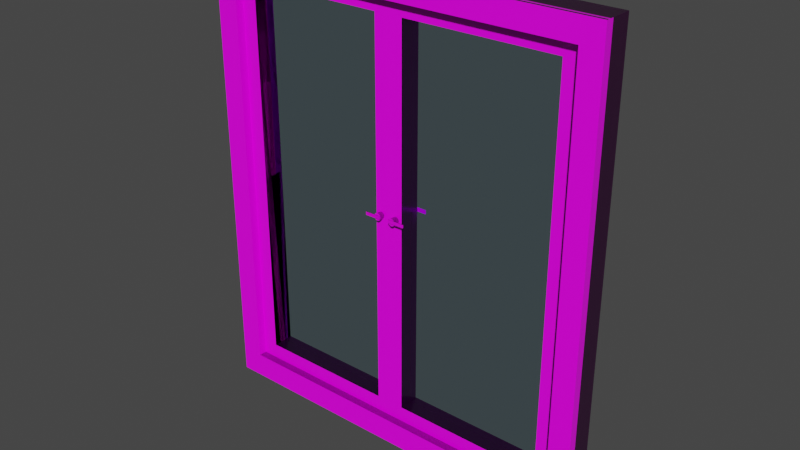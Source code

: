 # Source: Puerta_cristal_transparente.blend  (saved by Blender 2.90.8; exported with 4.5.12 LTS)
import bpy
from mathutils import Matrix  # noqa: F401  (used for matrix-valued properties, if any)

bpy.ops.wm.read_factory_settings(use_empty=True)
scene = bpy.context.scene
scene.name = 'Scene'

# ---- collections
col_collection = bpy.data.collections.new('Collection'); scene.collection.children.link(col_collection)

# ---- images (referenced by path relative to the original .blend; pixels are not part of the script)
import os
ASSET_DIR = os.environ.get("B2B_ASSET_DIR", "")  # directory of the original .blend (textures are referenced by path, not embedded)
HERE = os.path.dirname(os.path.abspath(__file__))  # packed textures are extracted next to this script under _unpacked/

def load_image(name, relpath, width, height, colorspace="sRGB"):
    """Load a texture the original file referenced (path relative to the .blend, or extracted next to this script)."""
    p = next((c for c in (os.path.join(HERE, relpath), os.path.join(ASSET_DIR, relpath)) if relpath and os.path.exists(c)), "")
    if p:
        img = bpy.data.images.load(p, check_existing=True)
        img.name = name
    else:  # same state as the original file: an image datablock whose file is absent (Cycles renders it pink)
        img = bpy.data.images.new(name, width, height)
        img.source = "FILE"
        img.filepath = "//" + (relpath or name)
    img.colorspace_settings.name = colorspace
    return img
img_metal_pitted_001_normal_jpg_001 = load_image('Metal_Pitted_001_normal.jpg.001', 'textures/Metal_Pitted_001_normal.jpg', 1024, 1024, 'sRGB')
img_metal_pitted_001_roughness_jpg_001 = load_image('Metal_Pitted_001_roughness.jpg.001', 'textures/Metal_Pitted_001_roughness.jpg', 1024, 1024, 'sRGB')
img_metal_pitted_001_basecolor_jpg_001 = load_image('Metal_Pitted_001_basecolor.jpg.001', 'textures/Metal_Pitted_001_basecolor.jpg', 1024, 1024, 'sRGB')
img_metal_ceiling_vintage_001_basecolor_jpg_001 = load_image('Metal_Ceiling_Vintage_001_basecolor.jpg.001', 'textures/Metal_Ceiling_Vintage_001_basecolor.jpg', 1024, 1024, 'sRGB')
img_metal_ceiling_vintage_001_normal_jpg_001 = load_image('Metal_Ceiling_Vintage_001_normal.jpg.001', 'textures/Metal_Ceiling_Vintage_001_normal.jpg', 1024, 1024, 'sRGB')
img_metal_ceiling_vintage_001_roughness__1__jpg = load_image('Metal_Ceiling_Vintage_001_roughness (1).jpg', 'textures/Metal_Ceiling_Vintage_001_roughness (1).jpg', 1024, 1024, 'sRGB')

# ---- materials (node trees are filled in below, after node groups)
mat_material = bpy.data.materials.new('Material')
mat_material.alpha_threshold = 0.0
mat_material.line_color = (0.0, 0.0, 0.0, 1.0)
mat_glass = bpy.data.materials.new('glass')
mat_glass.surface_render_method = 'BLENDED'
mat_glass.blend_method = 'BLEND'
mat_glass.use_raytrace_refraction = True
mat_glass.use_screen_refraction = True
mat_glass.use_sss_translucency = True
mat_glass.refraction_depth = 10.0
mat_glass.thickness_mode = 'SLAB'
mat_glass.use_thickness_from_shadow = True
mat_frame = bpy.data.materials.new('frame')
mat_pomos = bpy.data.materials.new('POMOS')

# ---- material node trees
mat_material.use_nodes = True; mat_material.node_tree.nodes.clear()
_N = mat_material.node_tree.nodes; _L = mat_material.node_tree.links
n0 = _N.new('ShaderNodeOutputMaterial'); n0.name = 'Material Output'; n0.location = (300, 300)
n1 = _N.new('ShaderNodeBsdfPrincipled'); n1.name = 'Principled BSDF'; n1.location = (10, 300)
n1.distribution = 'GGX'
n1.subsurface_method = 'BURLEY'
n1.inputs[2].default_value = 0.4
n1.inputs[3].default_value = 1.45
n1.inputs[27].default_value = (0.0, 0.0, 0.0, 1.0)
n1.inputs[28].default_value = 1.0
_L.new(n1.outputs[0], n0.inputs[0])
n0.is_active_output = True
mat_glass.use_nodes = True; mat_glass.node_tree.nodes.clear()
_N = mat_glass.node_tree.nodes; _L = mat_glass.node_tree.links
n0 = _N.new('ShaderNodeOutputMaterial'); n0.name = 'Material Output'; n0.location = (300, 300)
n1 = _N.new('ShaderNodeBsdfTransparent'); n1.name = 'Transparent BSDF'; n1.location = (10, 300)
n1.inputs[0].default_value = (0.6884, 0.9143, 1.0, 1.0)
_L.new(n1.outputs[0], n0.inputs[0])
n0.is_active_output = True
mat_frame.use_nodes = True; mat_frame.node_tree.nodes.clear()
_N = mat_frame.node_tree.nodes; _L = mat_frame.node_tree.links
n0 = _N.new('ShaderNodeBsdfPrincipled'); n0.name = 'Principled BSDF'; n0.location = (10, 300)
n0.distribution = 'GGX'
n0.subsurface_method = 'BURLEY'
n0.inputs[3].default_value = 1.45
n0.inputs[27].default_value = (0.0, 0.0, 0.0, 1.0)
n0.inputs[28].default_value = 1.0
n1 = _N.new('ShaderNodeOutputMaterial'); n1.name = 'Material Output'; n1.location = (300, 300)
n2 = _N.new('ShaderNodeNormalMap'); n2.name = 'Normal Map'; n2.location = (-260, -187)
n3 = _N.new('ShaderNodeTexImage'); n3.name = 'Image Texture'; n3.location = (-759, -245)
n3.image = img_metal_pitted_001_normal_jpg_001
n4 = _N.new('ShaderNodeTexImage'); n4.name = 'Image Texture.001'; n4.location = (-852, 60)
n4.width = 261
n4.image = img_metal_pitted_001_roughness_jpg_001
n5 = _N.new('ShaderNodeTexImage'); n5.name = 'Image Texture.002'; n5.location = (-715, 388)
n5.image = img_metal_pitted_001_basecolor_jpg_001
_L.new(n0.outputs[0], n1.inputs[0])
_L.new(n2.outputs[0], n0.inputs[5])
_L.new(n3.outputs[0], n2.inputs[1])
_L.new(n4.outputs[0], n0.inputs[2])
_L.new(n5.outputs[0], n0.inputs[0])
n1.is_active_output = True
mat_pomos.use_nodes = True; mat_pomos.node_tree.nodes.clear()
_N = mat_pomos.node_tree.nodes; _L = mat_pomos.node_tree.links
n0 = _N.new('ShaderNodeBsdfPrincipled'); n0.name = 'Principled BSDF'; n0.location = (10, 300)
n0.distribution = 'GGX'
n0.subsurface_method = 'BURLEY'
n0.inputs[3].default_value = 1.45
n0.inputs[27].default_value = (0.0, 0.0, 0.0, 1.0)
n0.inputs[28].default_value = 1.0
n1 = _N.new('ShaderNodeOutputMaterial'); n1.name = 'Material Output'; n1.location = (300, 300)
n2 = _N.new('ShaderNodeNormalMap'); n2.name = 'Normal Map'; n2.location = (-387, -195)
n3 = _N.new('ShaderNodeTexImage'); n3.name = 'Image Texture'; n3.location = (-767, 389)
n3.image = img_metal_ceiling_vintage_001_basecolor_jpg_001
n4 = _N.new('ShaderNodeTexImage'); n4.name = 'Image Texture.001'; n4.location = (-989, -165)
n4.image = img_metal_ceiling_vintage_001_normal_jpg_001
n5 = _N.new('ShaderNodeTexImage'); n5.name = 'Image Texture.002'; n5.location = (-865, 86)
n5.image = img_metal_ceiling_vintage_001_roughness__1__jpg
_L.new(n0.outputs[0], n1.inputs[0])
_L.new(n2.outputs[0], n0.inputs[5])
_L.new(n3.outputs[0], n0.inputs[0])
_L.new(n4.outputs[0], n2.inputs[1])
_L.new(n5.outputs[0], n0.inputs[2])
n1.is_active_output = True

# ---- world
world_world = bpy.data.worlds.new('World'); scene.world = world_world
world_world.use_nodes = True; world_world.node_tree.nodes.clear()
_N = world_world.node_tree.nodes; _L = world_world.node_tree.links
n0 = _N.new('ShaderNodeOutputWorld'); n0.name = 'World Output'; n0.location = (300, 300)
n1 = _N.new('ShaderNodeBackground'); n1.name = 'Background'; n1.location = (10, 300)
n1.inputs[0].default_value = (0.05088, 0.05088, 0.05088, 1.0)
_L.new(n1.outputs[0], n0.inputs[0])
n0.is_active_output = True
world_world.color = (0.05088, 0.05088, 0.05088)
world_world.use_sun_shadow = False
world_world.sun_shadow_jitter_overblur = 0.0

# ---- meshes
me_cube = bpy.data.meshes.new('Cube')
me_cube.from_pydata([(1.029, 0.4518, 1.09), (1.029, 0.4518, -1.215), (1.029, -0.4315, 1.09), (1.029, -0.4315, -1.215), (-0.9715, 0.4518, 1.09), (-0.9715, 0.4518, -1.215), (-0.9715, -0.4315, 1.09), (-0.9715, -0.4315, -1.215), (-0.8572, 0.4518, -1.215), (-0.8572, -0.4315, 1.09), (-0.8572, -0.4315, -1.215), (-0.8572, 0.4518, 1.09), (0.9238, -0.4315, -1.215), (0.9238, 0.4518, 1.09), (0.9238, 0.4518, -1.215), (0.9238, -0.4315, 1.09), (1.029, 0.4518, 0.9799), (-0.9715, -0.4315, 0.9799), (1.029, -0.4315, 0.9799), (-0.9715, 0.4518, 0.9799), (-0.8572, 0.4518, 0.9799), (-0.8572, -0.4315, 0.9799), (0.9238, -0.4315, 0.9799), (0.9238, 0.4518, 0.9799), (1.029, 0.4518, -1.089), (1.029, -0.4315, -1.089), (-0.9715, 0.4518, -1.089), (-0.8572, 0.4518, -1.089), (-0.8572, -0.4315, -1.089), (0.9238, -0.4315, -1.089), (0.9238, 0.4518, -1.089), (-0.9715, -0.4315, -1.089), (-0.7762, 0.4518, -1.215), (-0.7762, -0.4315, 1.09), (-0.7762, -0.4315, -1.215), (-0.7762, 0.4518, 1.09), (-0.7762, 0.4518, 0.9799), (-0.7762, -0.4315, 0.9799), (-0.7762, -0.4315, -1.089), (-0.7762, 0.4518, -1.089), (0.8378, -0.4315, -1.215), (0.8378, 0.4518, 1.09), (0.8378, 0.4518, 0.9799), (0.8378, 0.4518, -1.089), (0.8378, 0.4518, -1.215), (0.8378, -0.4315, 1.09), (0.8378, -0.4315, 0.9799), (0.8378, -0.4315, -1.089), (-0.9715, -0.4315, 0.9084), (1.029, 0.4518, 0.9084), (1.029, -0.4315, 0.9084), (-0.9715, 0.4518, 0.9084), (-0.8572, 0.4518, 0.9084), (-0.8572, -0.4315, 0.9084), (0.9238, -0.4315, 0.9084), (0.9238, 0.4518, 0.9084), (-0.7762, -0.4315, 0.9084), (-0.7762, 0.4518, 0.9084), (0.8378, -0.4315, 0.9084), (0.8378, 0.4518, 0.9084), (1.029, 0.4518, -1.012), (1.029, -0.4315, -1.012), (-0.9715, 0.4518, -1.012), (-0.8572, 0.4518, -1.012), (-0.8572, -0.4315, -1.012), (0.9238, -0.4315, -1.012), (0.9238, 0.4518, -1.012), (-0.7762, -0.4315, -1.012), (-0.7762, 0.4518, -1.012), (0.8378, -0.4315, -1.012), (0.8378, 0.4518, -1.012), (-0.9715, -0.4315, -1.012), (-0.06579, 0.4518, -1.215), (-0.06579, -0.4315, 1.09), (-0.06579, -0.4315, 0.9799), (-0.06579, -0.4315, -1.089), (-0.06579, -0.4315, -1.215), (-0.06579, 0.4518, 1.09), (-0.06579, 0.4518, 0.9799), (-0.06579, 0.4518, -1.089), (-0.06579, 0.4518, 0.9084), (-0.06579, -0.4315, 0.9084), (-0.06579, -0.4315, -1.012), (-0.06579, 0.4518, -1.012), (0.07797, -0.4315, -1.215), (0.07797, 0.4518, 1.09), (0.07797, 0.4518, 0.9799), (0.07797, 0.4518, -1.089), (0.07797, 0.4518, 0.9084), (0.07797, 0.4518, -1.012), (0.07797, 0.4518, -1.215), (0.07797, -0.4315, 1.09), (0.07797, -0.4315, 0.9799), (0.07797, -0.4315, -1.089), (0.07797, -0.4315, 0.9084), (0.07797, -0.4315, -1.012), (0.006091, 0.4518, -1.215), (0.006091, -0.4315, 1.09), (0.006091, -0.4315, 0.9799), (0.006091, -0.4315, -1.089), (0.006091, -0.4315, 0.9084), (0.006091, -0.4315, -1.012), (0.006091, -0.4315, -1.215), (0.006091, 0.4518, 1.09), (0.006091, 0.4518, 0.9799), (0.006091, 0.4518, -1.089), (0.006091, 0.4518, 0.9084), (0.006091, 0.4518, -1.012), (0.07797, 0.1267, -1.012), (0.8378, 0.1267, -1.012), (0.07797, 0.1267, 0.9084), (0.8378, 0.1267, 0.9084), (-0.06579, 0.1256, -1.012), (-0.7762, 0.1256, -1.012), (-0.06579, 0.1256, 0.9084), (-0.7762, 0.1256, 0.9084), (-0.06579, 0.4518, -0.0518), (0.07797, 0.4518, -0.0518), (0.006091, 0.4518, -0.0518), (0.06231, -0.6768, -0.01485), (0.06396, -0.3858, -0.01501), (0.06196, -0.6767, -0.01836), (0.06361, -0.3858, -0.01851), (0.06094, -0.6765, -0.02173), (0.06259, -0.3856, -0.02188), (0.05928, -0.676, -0.02484), (0.06093, -0.385, -0.02499), (0.05705, -0.6752, -0.02756), (0.0587, -0.3843, -0.02771), (0.05433, -0.6743, -0.0298), (0.05598, -0.3834, -0.02995), (0.05122, -0.6732, -0.03146), (0.05287, -0.3823, -0.03161), (0.04786, -0.672, -0.03248), (0.04951, -0.381, -0.03263), (0.04435, -0.6707, -0.03283), (0.046, -0.3798, -0.03298), (0.04085, -0.6694, -0.03248), (0.0425, -0.3784, -0.03263), (0.03748, -0.6681, -0.03146), (0.03913, -0.3772, -0.03161), (0.03438, -0.6669, -0.0298), (0.03603, -0.3759, -0.02995), (0.03166, -0.6658, -0.02756), (0.03331, -0.3749, -0.02771), (0.02943, -0.6649, -0.02484), (0.03108, -0.3739, -0.02499), (0.02777, -0.6641, -0.02173), (0.02942, -0.3732, -0.02188), (0.02675, -0.6636, -0.01836), (0.0284, -0.3727, -0.01851), (0.02641, -0.6634, -0.01485), (0.02805, -0.3725, -0.01501), (0.02675, -0.6634, -0.01135), (0.0284, -0.3725, -0.0115), (0.02777, -0.6637, -0.007977), (0.02942, -0.3727, -0.008128), (0.02943, -0.6642, -0.00487), (0.03108, -0.3733, -0.005021), (0.03167, -0.6649, -0.002147), (0.03331, -0.374, -0.002298), (0.03439, -0.6659, 8.795e-05), (0.03604, -0.3749, -6.327e-05), (0.03749, -0.667, 0.001749), (0.03914, -0.376, 0.001597), (0.04086, -0.6682, 0.002771), (0.04251, -0.3772, 0.00262), (0.04436, -0.6695, 0.003117), (0.04601, -0.3785, 0.002965), (0.04786, -0.6708, 0.002771), (0.04951, -0.3798, 0.00262), (0.05123, -0.6721, 0.001749), (0.05288, -0.3811, 0.001597), (0.05433, -0.6733, 8.789e-05), (0.05598, -0.3823, -6.327e-05), (0.05705, -0.6744, -0.002147), (0.0587, -0.3834, -0.002298), (0.05929, -0.6753, -0.00487), (0.06094, -0.3844, -0.005021), (0.06095, -0.676, -0.007977), (0.06259, -0.3851, -0.008128), (0.06197, -0.6765, -0.01135), (0.06361, -0.3856, -0.0115), (-0.02186, -0.6373, -0.01566), (-0.02052, -0.3492, -0.01646), (-0.02217, -0.6379, -0.01913), (-0.02084, -0.3498, -0.01993), (-0.02316, -0.6382, -0.02248), (-0.02183, -0.3501, -0.02327), (-0.02479, -0.6382, -0.02557), (-0.02345, -0.3501, -0.02636), (-0.02698, -0.6381, -0.02828), (-0.02565, -0.35, -0.02908), (-0.02966, -0.6377, -0.03051), (-0.02833, -0.3495, -0.03131), (-0.03272, -0.637, -0.03218), (-0.03139, -0.3489, -0.03298), (-0.03605, -0.6362, -0.03322), (-0.03472, -0.3481, -0.03401), (-0.03952, -0.6352, -0.03359), (-0.03818, -0.3471, -0.03438), (-0.04299, -0.6341, -0.03327), (-0.04166, -0.346, -0.03407), (-0.04633, -0.6329, -0.03229), (-0.045, -0.3448, -0.03308), (-0.04942, -0.6317, -0.03067), (-0.04808, -0.3436, -0.03146), (-0.05213, -0.6305, -0.02847), (-0.05079, -0.3424, -0.02927), (-0.05436, -0.6293, -0.0258), (-0.05302, -0.3412, -0.02659), (-0.05602, -0.6282, -0.02273), (-0.05469, -0.3401, -0.02353), (-0.05706, -0.6273, -0.0194), (-0.05572, -0.3392, -0.0202), (-0.05742, -0.6266, -0.01594), (-0.05609, -0.3385, -0.01673), (-0.0571, -0.626, -0.01246), (-0.05577, -0.3379, -0.01326), (-0.05611, -0.6257, -0.009117), (-0.05478, -0.3376, -0.009912), (-0.05449, -0.6257, -0.006028), (-0.05316, -0.3376, -0.006824), (-0.0523, -0.6258, -0.003316), (-0.05097, -0.3377, -0.004111), (-0.04962, -0.6263, -0.001082), (-0.04829, -0.3381, -0.001877), (-0.04656, -0.6269, 0.0005855), (-0.04522, -0.3388, -0.0002098), (-0.04323, -0.6277, 0.001624), (-0.0419, -0.3396, 0.0008284), (-0.03976, -0.6287, 0.001992), (-0.03843, -0.3406, 0.001197), (-0.03629, -0.6298, 0.001677), (-0.03496, -0.3417, 0.0008819), (-0.03295, -0.631, 0.0006905), (-0.03161, -0.3429, -0.0001047), (-0.02986, -0.6322, -0.0009297), (-0.02853, -0.3441, -0.001725), (-0.02715, -0.6334, -0.003121), (-0.02582, -0.3453, -0.003917), (-0.02492, -0.6346, -0.0058), (-0.02359, -0.3465, -0.006595), (-0.02326, -0.6357, -0.008863), (-0.02193, -0.3476, -0.009658), (-0.02222, -0.6366, -0.01219), (-0.02089, -0.3485, -0.01299), (0.04453, 0.3618, -0.02845), (0.04453, 0.6528, -0.02775), (0.04804, 0.3618, -0.0281), (0.04804, 0.6528, -0.02741), (0.05141, 0.3616, -0.02708), (0.05141, 0.6526, -0.02638), (0.05451, 0.3614, -0.02542), (0.05451, 0.6524, -0.02472), (0.05723, 0.361, -0.02319), (0.05723, 0.652, -0.02249), (0.05947, 0.3606, -0.02047), (0.05947, 0.6516, -0.01977), (0.06113, 0.3601, -0.01736), (0.06113, 0.6511, -0.01667), (0.06215, 0.3596, -0.01399), (0.06215, 0.6506, -0.0133), (0.06249, 0.359, -0.01049), (0.06249, 0.65, -0.009794), (0.06215, 0.3585, -0.006988), (0.06215, 0.6495, -0.00629), (0.06113, 0.3579, -0.003619), (0.06113, 0.6489, -0.002922), (0.05947, 0.3574, -0.0005146), (0.05947, 0.6485, 0.0001829), (0.05723, 0.357, 0.002207), (0.05723, 0.648, 0.002904), (0.05451, 0.3567, 0.00444), (0.05451, 0.6477, 0.005137), (0.05141, 0.3564, 0.006099), (0.05141, 0.6474, 0.006797), (0.04804, 0.3562, 0.007121), (0.04804, 0.6473, 0.007818), (0.04453, 0.3562, 0.007466), (0.04453, 0.6472, 0.008163), (0.04103, 0.3562, 0.007121), (0.04103, 0.6473, 0.007818), (0.03766, 0.3564, 0.006099), (0.03766, 0.6474, 0.006797), (0.03456, 0.3567, 0.00444), (0.03456, 0.6477, 0.005137), (0.03183, 0.357, 0.002207), (0.03183, 0.648, 0.002904), (0.0296, 0.3574, -0.0005146), (0.0296, 0.6485, 0.0001829), (0.02794, 0.3579, -0.003619), (0.02794, 0.6489, -0.002922), (0.02692, 0.3585, -0.006988), (0.02692, 0.6495, -0.00629), (0.02657, 0.359, -0.01049), (0.02657, 0.65, -0.009794), (0.02692, 0.3596, -0.01399), (0.02692, 0.6506, -0.0133), (0.02794, 0.3601, -0.01736), (0.02794, 0.6511, -0.01667), (0.0296, 0.3606, -0.02047), (0.0296, 0.6516, -0.01977), (0.03183, 0.361, -0.02319), (0.03183, 0.652, -0.02249), (0.03456, 0.3614, -0.02542), (0.03456, 0.6524, -0.02472), (0.03766, 0.3616, -0.02708), (0.03766, 0.6526, -0.02638), (0.04103, 0.3618, -0.0281), (0.04103, 0.6528, -0.02741), (-0.03126, 0.6557, 0.0111), (-0.03126, 0.3223, 0.009999), (-0.02724, 0.6558, 0.0107), (-0.02724, 0.3224, 0.009604), (-0.02338, 0.656, 0.00953), (-0.02338, 0.3226, 0.008433), (-0.01982, 0.6564, 0.007629), (-0.01982, 0.323, 0.006532), (-0.0167, 0.657, 0.00507), (-0.0167, 0.3236, 0.003973), (-0.01415, 0.6577, 0.001953), (-0.01415, 0.3243, 0.0008559), (-0.01224, 0.6584, -0.001604), (-0.01224, 0.325, -0.002701), (-0.01107, 0.6593, -0.005464), (-0.01107, 0.3259, -0.00656), (-0.01068, 0.6601, -0.009477), (-0.01068, 0.3267, -0.01057), (-0.01107, 0.661, -0.01349), (-0.01107, 0.3276, -0.01459), (-0.01224, 0.6618, -0.01735), (-0.01224, 0.3284, -0.01845), (-0.01415, 0.6626, -0.02091), (-0.01415, 0.3292, -0.022), (-0.0167, 0.6633, -0.02402), (-0.0167, 0.3299, -0.02512), (-0.01982, 0.6638, -0.02658), (-0.01982, 0.3304, -0.02768), (-0.02338, 0.6642, -0.02848), (-0.02338, 0.3308, -0.02958), (-0.02724, 0.6645, -0.02965), (-0.02724, 0.3311, -0.03075), (-0.03126, 0.6646, -0.03005), (-0.03126, 0.3312, -0.03115), (-0.03527, 0.6645, -0.02965), (-0.03527, 0.3311, -0.03075), (-0.03913, 0.6642, -0.02848), (-0.03913, 0.3308, -0.02958), (-0.04269, 0.6638, -0.02658), (-0.04269, 0.3304, -0.02768), (-0.04581, 0.6633, -0.02402), (-0.04581, 0.3299, -0.02512), (-0.04837, 0.6626, -0.02091), (-0.04837, 0.3292, -0.022), (-0.05027, 0.6618, -0.01735), (-0.05027, 0.3284, -0.01845), (-0.05144, 0.661, -0.01349), (-0.05144, 0.3276, -0.01459), (-0.05184, 0.6601, -0.009477), (-0.05184, 0.3267, -0.01057), (-0.05144, 0.6593, -0.005464), (-0.05144, 0.3259, -0.00656), (-0.05027, 0.6584, -0.001604), (-0.05027, 0.325, -0.002701), (-0.04837, 0.6577, 0.001953), (-0.04837, 0.3243, 0.0008559), (-0.04581, 0.657, 0.00507), (-0.04581, 0.3236, 0.003973), (-0.04269, 0.6564, 0.007629), (-0.04269, 0.323, 0.006532), (-0.03913, 0.656, 0.00953), (-0.03913, 0.3226, 0.008433), (-0.03527, 0.6558, 0.0107), (-0.03527, 0.3224, 0.009604), (0.1122, -0.6721, -0.003239), (0.1122, -0.6721, -0.01974), (0.1122, -0.7029, -0.003239), (0.1122, -0.7029, -0.01974), (0.0286, -0.6721, -0.003239), (0.0286, -0.6721, -0.01974), (0.0286, -0.7029, -0.003239), (0.0286, -0.7029, -0.01974), (-0.0235, -0.6634, -0.007867), (-0.0235, -0.6634, -0.02369), (-0.0235, -0.6289, -0.007867), (-0.0235, -0.6289, -0.02369), (-0.1037, -0.6634, -0.007867), (-0.1037, -0.6634, -0.02369), (-0.1037, -0.6289, -0.007867), (-0.1037, -0.6289, -0.02369), (-0.09228, 0.6689, -0.01835), (-0.09228, 0.6689, 0.00109), (-0.09228, 0.708, -0.01835), (-0.09228, 0.708, 0.00109), (-0.01568, 0.6689, -0.01835), (-0.01568, 0.6689, 0.00109), (-0.01568, 0.708, -0.01835), (-0.01568, 0.708, 0.00109), (0.03028, 0.6578, 0.0009395), (0.03028, 0.6578, -0.01784), (0.03028, 0.6931, 0.0009395), (0.03028, 0.6931, -0.01784), (0.1045, 0.6578, 0.0009395), (0.1045, 0.6578, -0.01784), (0.1045, 0.6931, 0.0009395), (0.1045, 0.6931, -0.01784), (-0.9715, -0.7712, 0.9799), (-0.9715, -0.7712, 1.09), (1.029, -0.7712, -1.089), (1.029, -0.7712, -1.215), (-0.8572, -0.7712, 1.09), (0.9238, -0.7712, -1.215), (-0.7762, -0.7712, 1.09), (-0.9715, -0.7712, -1.215), (-0.8572, -0.7712, -1.215), (-0.8572, -0.7712, -1.089), (0.8378, -0.7712, -1.215), (1.029, -0.7712, 1.09), (0.9238, -0.7712, 1.09), (0.9238, -0.7712, -1.089), (-0.9715, -0.7712, 0.9084), (1.029, -0.7712, 0.9799), (-0.8572, -0.7712, 0.9799), (0.9238, -0.7712, 0.9799), (-0.7762, -0.7712, 0.9799), (1.029, -0.7712, -1.012), (-0.8572, -0.7712, -1.012), (0.9238, -0.7712, -1.012), (-0.9715, -0.7712, -1.089), (-0.7762, -0.7712, -1.089), (-0.06579, -0.7712, 1.09), (-0.7762, -0.7712, -1.215), (-0.06579, -0.7712, 0.9799), (-0.06579, -0.7712, -1.089), (0.07797, -0.7712, -1.215), (0.8378, -0.7712, 1.09), (0.8378, -0.7712, 0.9799), (0.8378, -0.7712, -1.089), (-0.9715, -0.7712, -1.012), (1.029, -0.7712, 0.9084), (-0.8572, -0.7712, 0.9084), (0.9238, -0.7712, 0.9084), (0.006091, -0.7712, 1.09), (0.006091, -0.7712, 0.9799), (0.006091, -0.7712, -1.089), (-0.06579, -0.7712, -1.215), (0.006091, -0.7712, -1.215), (0.07797, -0.7712, 1.09), (0.07797, -0.7712, 0.9799), (0.07797, -0.7712, -1.089)], [], [(11, 4, 6, 9), (33, 9, 411, 413), (17, 6, 4, 19), (14, 1, 3, 12), (16, 0, 2, 18), (23, 13, 0, 16), (19, 4, 11, 20), (5, 8, 10, 7), (64, 53, 441, 427), (35, 11, 9, 33), (0, 13, 15, 2), (75, 38, 430, 434), (42, 41, 13, 23), (44, 14, 12, 40), (59, 42, 23, 55), (47, 93, 450, 438), (56, 37, 21, 53), (51, 19, 20, 52), (55, 23, 16, 49), (49, 16, 18, 50), (48, 17, 19, 51), (48, 71, 439, 421), (37, 74, 433, 425), (7, 31, 26, 5), (1, 24, 25, 3), (14, 30, 24, 1), (5, 26, 27, 8), (21, 37, 425, 423), (92, 46, 437, 449), (44, 43, 30, 14), (8, 27, 39, 32), (31, 7, 414, 429), (81, 74, 37, 56), (52, 20, 36, 57), (8, 32, 34, 10), (20, 11, 35, 36), (77, 35, 33, 73), (45, 91, 448, 436), (34, 76, 446, 432), (13, 41, 45, 15), (54, 22, 46, 58), (61, 50, 440, 426), (90, 87, 43, 44), (88, 86, 42, 59), (90, 44, 40, 84), (86, 85, 41, 42), (112, 83, 68, 113), (65, 54, 58, 69), (63, 52, 57, 68), (108, 89, 117, 88, 110), (2, 15, 419, 418), (71, 48, 51, 62), (60, 49, 50, 61), (66, 55, 49, 60), (62, 51, 52, 63), (67, 56, 53, 64), (84, 40, 417, 435), (70, 59, 55, 66), (43, 70, 66, 30), (99, 75, 434, 445), (38, 67, 64, 28), (26, 62, 63, 27), (30, 66, 60, 24), (24, 60, 61, 25), (31, 71, 62, 26), (65, 29, 420, 428), (75, 82, 67, 38), (27, 63, 68, 39), (29, 65, 69, 47), (87, 89, 70, 43), (39, 68, 83, 79), (99, 101, 82, 75), (101, 100, 81, 82), (108, 95, 69, 109), (36, 35, 77, 78), (32, 72, 76, 34), (57, 36, 78, 80), (32, 39, 79, 72), (10, 34, 432, 415), (103, 77, 73, 97), (100, 98, 74, 81), (12, 3, 410, 412), (74, 98, 444, 433), (58, 46, 92, 94), (41, 85, 91, 45), (28, 64, 427, 416), (112, 114, 80, 116, 83), (47, 69, 95, 93), (105, 107, 89, 87), (118, 106, 88, 117), (104, 103, 85, 86), (96, 90, 84, 102), (106, 104, 86, 88), (96, 105, 87, 90), (72, 79, 105, 96), (80, 78, 104, 106), (72, 96, 102, 76), (78, 77, 103, 104), (116, 80, 106, 118), (79, 83, 107, 105), (73, 33, 413, 431), (94, 92, 98, 100), (85, 103, 97, 91), (97, 73, 431, 443), (95, 94, 100, 101), (93, 95, 101, 99), (109, 111, 59, 70), (33, 35, 36, 57, 68, 113, 67, 56, 37), (86, 104, 106, 88, 59, 42), (110, 88, 59, 111), (114, 115, 57, 80), (94, 110, 111, 58), (69, 58, 111, 109), (89, 108, 109, 70), (95, 108, 110, 94), (111, 110, 108, 109), (81, 56, 115, 114), (82, 81, 114, 112), (82, 112, 113, 67), (115, 113, 112, 114), (83, 116, 118, 107), (107, 118, 117, 89), (119, 120, 122, 121), (121, 122, 124, 123), (123, 124, 126, 125), (125, 126, 128, 127), (127, 128, 130, 129), (129, 130, 132, 131), (131, 132, 134, 133), (133, 134, 136, 135), (135, 136, 138, 137), (137, 138, 140, 139), (139, 140, 142, 141), (141, 142, 144, 143), (143, 144, 146, 145), (145, 146, 148, 147), (147, 148, 150, 149), (149, 150, 152, 151), (151, 152, 154, 153), (153, 154, 156, 155), (155, 156, 158, 157), (157, 158, 160, 159), (159, 160, 162, 161), (161, 162, 164, 163), (163, 164, 166, 165), (165, 166, 168, 167), (167, 168, 170, 169), (169, 170, 172, 171), (171, 172, 174, 173), (173, 174, 176, 175), (175, 176, 178, 177), (177, 178, 180, 179), (122, 120, 182, 180, 178, 176, 174, 172, 170, 168, 166, 164, 162, 160, 158, 156, 154, 152, 150, 148, 146, 144, 142, 140, 138, 136, 134, 132, 130, 128, 126, 124), (179, 180, 182, 181), (181, 182, 120, 119), (119, 121, 123, 125, 127, 129, 131, 133, 135, 137, 139, 141, 143, 145, 147, 149, 151, 153, 155, 157, 159, 161, 163, 165, 167, 169, 171, 173, 175, 177, 179, 181), (183, 184, 186, 185), (185, 186, 188, 187), (187, 188, 190, 189), (189, 190, 192, 191), (191, 192, 194, 193), (193, 194, 196, 195), (195, 196, 198, 197), (197, 198, 200, 199), (199, 200, 202, 201), (201, 202, 204, 203), (203, 204, 206, 205), (205, 206, 208, 207), (207, 208, 210, 209), (209, 210, 212, 211), (211, 212, 214, 213), (213, 214, 216, 215), (215, 216, 218, 217), (217, 218, 220, 219), (219, 220, 222, 221), (221, 222, 224, 223), (223, 224, 226, 225), (225, 226, 228, 227), (227, 228, 230, 229), (229, 230, 232, 231), (231, 232, 234, 233), (233, 234, 236, 235), (235, 236, 238, 237), (237, 238, 240, 239), (239, 240, 242, 241), (241, 242, 244, 243), (186, 184, 246, 244, 242, 240, 238, 236, 234, 232, 230, 228, 226, 224, 222, 220, 218, 216, 214, 212, 210, 208, 206, 204, 202, 200, 198, 196, 194, 192, 190, 188), (243, 244, 246, 245), (245, 246, 184, 183), (183, 185, 187, 189, 191, 193, 195, 197, 199, 201, 203, 205, 207, 209, 211, 213, 215, 217, 219, 221, 223, 225, 227, 229, 231, 233, 235, 237, 239, 241, 243, 245), (247, 248, 250, 249), (249, 250, 252, 251), (251, 252, 254, 253), (253, 254, 256, 255), (255, 256, 258, 257), (257, 258, 260, 259), (259, 260, 262, 261), (261, 262, 264, 263), (263, 264, 266, 265), (265, 266, 268, 267), (267, 268, 270, 269), (269, 270, 272, 271), (271, 272, 274, 273), (273, 274, 276, 275), (275, 276, 278, 277), (277, 278, 280, 279), (279, 280, 282, 281), (281, 282, 284, 283), (283, 284, 286, 285), (285, 286, 288, 287), (287, 288, 290, 289), (289, 290, 292, 291), (291, 292, 294, 293), (293, 294, 296, 295), (295, 296, 298, 297), (297, 298, 300, 299), (299, 300, 302, 301), (301, 302, 304, 303), (303, 304, 306, 305), (305, 306, 308, 307), (250, 248, 310, 308, 306, 304, 302, 300, 298, 296, 294, 292, 290, 288, 286, 284, 282, 280, 278, 276, 274, 272, 270, 268, 266, 264, 262, 260, 258, 256, 254, 252), (307, 308, 310, 309), (309, 310, 248, 247), (247, 249, 251, 253, 255, 257, 259, 261, 263, 265, 267, 269, 271, 273, 275, 277, 279, 281, 283, 285, 287, 289, 291, 293, 295, 297, 299, 301, 303, 305, 307, 309), (311, 312, 314, 313), (313, 314, 316, 315), (315, 316, 318, 317), (317, 318, 320, 319), (319, 320, 322, 321), (321, 322, 324, 323), (323, 324, 326, 325), (325, 326, 328, 327), (327, 328, 330, 329), (329, 330, 332, 331), (331, 332, 334, 333), (333, 334, 336, 335), (335, 336, 338, 337), (337, 338, 340, 339), (339, 340, 342, 341), (341, 342, 344, 343), (343, 344, 346, 345), (345, 346, 348, 347), (347, 348, 350, 349), (349, 350, 352, 351), (351, 352, 354, 353), (353, 354, 356, 355), (355, 356, 358, 357), (357, 358, 360, 359), (359, 360, 362, 361), (361, 362, 364, 363), (363, 364, 366, 365), (365, 366, 368, 367), (367, 368, 370, 369), (369, 370, 372, 371), (314, 312, 374, 372, 370, 368, 366, 364, 362, 360, 358, 356, 354, 352, 350, 348, 346, 344, 342, 340, 338, 336, 334, 332, 330, 328, 326, 324, 322, 320, 318, 316), (371, 372, 374, 373), (373, 374, 312, 311), (311, 313, 315, 317, 319, 321, 323, 325, 327, 329, 331, 333, 335, 337, 339, 341, 343, 345, 347, 349, 351, 353, 355, 357, 359, 361, 363, 365, 367, 369, 371, 373), (375, 376, 378, 377), (377, 378, 382, 381), (381, 382, 380, 379), (379, 380, 376, 375), (377, 381, 379, 375), (382, 378, 376, 380), (383, 387, 389, 385), (388, 384, 386, 390), (386, 385, 389, 390), (384, 383, 385, 386), (388, 387, 383, 384), (390, 389, 387, 388), (391, 392, 394, 393), (393, 394, 398, 397), (397, 398, 396, 395), (395, 396, 392, 391), (393, 397, 395, 391), (398, 394, 392, 396), (399, 400, 402, 401), (401, 402, 406, 405), (405, 406, 404, 403), (403, 404, 400, 399), (401, 405, 403, 399), (406, 402, 400, 404), (423, 411, 408, 407), (425, 413, 411, 423), (422, 418, 419, 424), (440, 422, 424, 442), (441, 423, 407, 421), (415, 416, 429, 414), (432, 430, 416, 415), (410, 409, 420, 412), (446, 434, 430, 432), (433, 431, 413, 425), (424, 419, 436, 437), (412, 420, 438, 417), (427, 441, 421, 439), (426, 440, 442, 428), (409, 426, 428, 420), (416, 427, 439, 429), (444, 443, 431, 433), (447, 445, 434, 446), (417, 438, 450, 435), (437, 436, 448, 449), (435, 450, 445, 447), (449, 448, 443, 444), (50, 18, 422, 440), (54, 65, 428, 442), (15, 45, 436, 419), (7, 10, 415, 414), (91, 97, 443, 448), (46, 22, 424, 437), (17, 48, 421, 407), (98, 92, 449, 444), (29, 47, 438, 420), (6, 17, 407, 408), (102, 84, 435, 447), (53, 21, 423, 441), (18, 2, 418, 422), (93, 99, 445, 450), (38, 28, 416, 430), (3, 25, 409, 410), (22, 54, 442, 424), (25, 61, 426, 409), (9, 6, 408, 411), (76, 102, 447, 446), (71, 31, 429, 439), (40, 12, 412, 417)])
me_cube.polygons.foreach_set('material_index', [2, 2, 2, 0, 2, 2, 2, 0, 2, 2, 2, 2, 2, 0, 2, 2, 2, 2, 2, 2, 2, 2, 2, 2, 2, 2, 2, 2, 2, 2, 2, 2, 2, 2, 0, 2, 2, 2, 0, 2, 2, 2, 2, 0, 0, 2, 2, 2, 2, 2, 2, 2, 2, 2, 2, 2, 0, 2, 2, 2, 2, 2, 2, 2, 2, 0, 2, 2, 2, 2, 2, 2, 2, 2, 2, 0, 2, 2, 0, 2, 2, 0, 2, 2, 2, 2, 2, 2, 2, 2, 2, 0, 0, 2, 2, 2, 0, 2, 2, 2, 2, 2, 2, 2, 2, 2, 2, 2, 2, 2, 2, 2, 2, 2, 2, 1, 2, 2, 2, 1, 2, 2, 3, 3, 3, 3, 3, 3, 3, 3, 3, 3, 3, 3, 3, 3, 3, 3, 3, 3, 3, 3, 3, 3, 3, 3, 3, 3, 3, 3, 3, 3, 3, 3, 3, 3, 3, 3, 3, 3, 3, 3, 3, 3, 3, 3, 3, 3, 3, 3, 3, 3, 3, 3, 3, 3, 3, 3, 3, 3, 3, 3, 3, 3, 3, 3, 3, 3, 3, 3, 3, 3, 3, 3, 3, 3, 3, 3, 3, 3, 3, 3, 3, 3, 3, 3, 3, 3, 3, 3, 3, 3, 3, 3, 3, 3, 3, 3, 3, 3, 3, 3, 3, 0, 3, 3, 3, 3, 3, 3, 3, 3, 3, 3, 3, 3, 3, 3, 3, 3, 3, 3, 3, 3, 3, 3, 3, 3, 3, 3, 3, 3, 3, 3, 0, 3, 3, 3, 3, 3, 0, 3, 3, 0, 3, 3, 0, 3, 3, 3, 3, 3, 3, 3, 0, 3, 3, 3, 3, 3, 3, 0, 2, 2, 2, 2, 2, 2, 2, 2, 2, 2, 2, 2, 2, 2, 2, 2, 2, 2, 2, 2, 2, 2, 2, 2, 2, 0, 2, 0, 2, 2, 2, 2, 0, 2, 2, 2, 2, 2, 2, 2, 2, 0, 2, 0])
_uv = me_cube.uv_layers.new(name='UVMap')
_uv.uv.foreach_set('vector', [0.8607, 0.5, 0.875, 0.5, 0.875, 0.75, 0.8607, 0.75, 0.8506, 0.75, 0.8607, 0.75, 0.8607, 0.75, 0.8506, 0.75, 0.6131, 0.0, 0.625, 0.0, 0.625, 0.25, 0.6131, 0.25, 0.3619, 0.5, 0.375, 0.5, 0.375, 0.75, 0.3619, 0.75, 0.6131, 0.5, 0.625, 0.5, 0.625, 0.75, 0.6131, 0.75, 0.6131, 0.4869, 0.625, 0.4869, 0.625, 0.5, 0.6131, 0.5, 0.6131, 0.25, 0.625, 0.25, 0.625, 0.2643, 0.6131, 0.2643, 0.125, 0.5, 0.1393, 0.5, 0.1393, 0.75, 0.125, 0.75, 0.397, 0.9857, 0.6053, 0.9857, 0.6053, 0.9857, 0.397, 0.9857, 0.8506, 0.5, 0.8607, 0.5, 0.8607, 0.75, 0.8506, 0.75, 0.625, 0.5, 0.6381, 0.5, 0.6381, 0.75, 0.625, 0.75, 0.3887, 0.8868, 0.3887, 0.9756, 0.3887, 0.9756, 0.3887, 0.8868, 0.6131, 0.4762, 0.625, 0.4762, 0.625, 0.4869, 0.6131, 0.4869, 0.3512, 0.5, 0.3619, 0.5, 0.3619, 0.75, 0.3512, 0.75, 0.6053, 0.4762, 0.6131, 0.4762, 0.6131, 0.4869, 0.6053, 0.4869, 0.3887, 0.7738, 0.3887, 0.8688, 0.3887, 0.8688, 0.3887, 0.7738, 0.6053, 0.9756, 0.6131, 0.9756, 0.6131, 0.9857, 0.6053, 0.9857, 0.6053, 0.25, 0.6131, 0.25, 0.6131, 0.2643, 0.6053, 0.2643, 0.6053, 0.4869, 0.6131, 0.4869, 0.6131, 0.5, 0.6053, 0.5, 0.6053, 0.5, 0.6131, 0.5, 0.6131, 0.75, 0.6053, 0.75, 0.6053, 0.0, 0.6131, 0.0, 0.6131, 0.25, 0.6053, 0.25, 0.6053, 0.0, 0.397, 0.0, 0.397, 0.0, 0.6053, 0.0, 0.6131, 0.9756, 0.6131, 0.8868, 0.6131, 0.8868, 0.6131, 0.9756, 0.375, 0.0, 0.3887, 0.0, 0.3887, 0.25, 0.375, 0.25, 0.375, 0.5, 0.3887, 0.5, 0.3887, 0.75, 0.375, 0.75, 0.375, 0.4869, 0.3887, 0.4869, 0.3887, 0.5, 0.375, 0.5, 0.375, 0.25, 0.3887, 0.25, 0.3887, 0.2643, 0.375, 0.2643, 0.6131, 0.9857, 0.6131, 0.9756, 0.6131, 0.9756, 0.6131, 0.9857, 0.6131, 0.8688, 0.6131, 0.7738, 0.6131, 0.7738, 0.6131, 0.8688, 0.375, 0.4762, 0.3887, 0.4762, 0.3887, 0.4869, 0.375, 0.4869, 0.375, 0.2643, 0.3887, 0.2643, 0.3887, 0.2744, 0.375, 0.2744, 0.3887, 0.0, 0.375, 0.0, 0.375, 0.0, 0.3887, 0.0, 0.6053, 0.8868, 0.6131, 0.8868, 0.6131, 0.9756, 0.6053, 0.9756, 0.6053, 0.2643, 0.6131, 0.2643, 0.6131, 0.2744, 0.6053, 0.2744, 0.1393, 0.5, 0.1494, 0.5, 0.1494, 0.75, 0.1393, 0.75, 0.6131, 0.2643, 0.625, 0.2643, 0.625, 0.2744, 0.6131, 0.2744, 0.7618, 0.5, 0.8506, 0.5, 0.8506, 0.75, 0.7618, 0.75, 0.6488, 0.75, 0.7438, 0.75, 0.7438, 0.75, 0.6488, 0.75, 0.1494, 0.75, 0.2382, 0.75, 0.2382, 0.75, 0.1494, 0.75, 0.6381, 0.5, 0.6488, 0.5, 0.6488, 0.75, 0.6381, 0.75, 0.6053, 0.7631, 0.6131, 0.7631, 0.6131, 0.7738, 0.6053, 0.7738, 0.397, 0.75, 0.6053, 0.75, 0.6053, 0.75, 0.397, 0.75, 0.375, 0.3812, 0.3887, 0.3812, 0.3887, 0.4762, 0.375, 0.4762, 0.6053, 0.3812, 0.6131, 0.3812, 0.6131, 0.4762, 0.6053, 0.4762, 0.2562, 0.5, 0.3512, 0.5, 0.3512, 0.75, 0.2562, 0.75, 0.6131, 0.3812, 0.625, 0.3812, 0.625, 0.4762, 0.6131, 0.4762, 0.397, 0.5565, 0.397, 0.3632, 0.397, 0.2744, 0.397, 0.5333, 0.397, 0.7631, 0.6053, 0.7631, 0.6053, 0.7738, 0.397, 0.7738, 0.397, 0.2643, 0.6053, 0.2643, 0.6053, 0.2744, 0.397, 0.2744, 0.397, 0.5606, 0.397, 0.3812, 0.5012, 0.3812, 0.6053, 0.3812, 0.6053, 0.5606, 0.625, 0.75, 0.6381, 0.75, 0.6381, 0.75, 0.625, 0.75, 0.397, 0.0, 0.6053, 0.0, 0.6053, 0.25, 0.397, 0.25, 0.397, 0.5, 0.6053, 0.5, 0.6053, 0.75, 0.397, 0.75, 0.397, 0.4869, 0.6053, 0.4869, 0.6053, 0.5, 0.397, 0.5, 0.397, 0.25, 0.6053, 0.25, 0.6053, 0.2643, 0.397, 0.2643, 0.397, 0.9756, 0.6053, 0.9756, 0.6053, 0.9857, 0.397, 0.9857, 0.2562, 0.75, 0.3512, 0.75, 0.3512, 0.75, 0.2562, 0.75, 0.397, 0.4762, 0.6053, 0.4762, 0.6053, 0.4869, 0.397, 0.4869, 0.3887, 0.4762, 0.397, 0.4762, 0.397, 0.4869, 0.3887, 0.4869, 0.3887, 0.8778, 0.3887, 0.8868, 0.3887, 0.8868, 0.3887, 0.8778, 0.3887, 0.9756, 0.397, 0.9756, 0.397, 0.9857, 0.3887, 0.9857, 0.3887, 0.25, 0.397, 0.25, 0.397, 0.2643, 0.3887, 0.2643, 0.3887, 0.4869, 0.397, 0.4869, 0.397, 0.5, 0.3887, 0.5, 0.3887, 0.5, 0.397, 0.5, 0.397, 0.75, 0.3887, 0.75, 0.3887, 0.0, 0.397, 0.0, 0.397, 0.25, 0.3887, 0.25, 0.397, 0.7631, 0.3887, 0.7631, 0.3887, 0.7631, 0.397, 0.7631, 0.3887, 0.8868, 0.397, 0.8868, 0.397, 0.9756, 0.3887, 0.9756, 0.3887, 0.2643, 0.397, 0.2643, 0.397, 0.2744, 0.3887, 0.2744, 0.3887, 0.7631, 0.397, 0.7631, 0.397, 0.7738, 0.3887, 0.7738, 0.3887, 0.3812, 0.397, 0.3812, 0.397, 0.4762, 0.3887, 0.4762, 0.3887, 0.2744, 0.397, 0.2744, 0.397, 0.3632, 0.3887, 0.3632, 0.3887, 0.8778, 0.397, 0.8778, 0.397, 0.8868, 0.3887, 0.8868, 0.397, 0.8778, 0.6053, 0.8778, 0.6053, 0.8868, 0.397, 0.8868, 0.397, 0.5606, 0.397, 0.8688, 0.397, 0.7738, 0.397, 0.5857, 0.6131, 0.2744, 0.625, 0.2744, 0.625, 0.3632, 0.6131, 0.3632, 0.1494, 0.5, 0.2382, 0.5, 0.2382, 0.75, 0.1494, 0.75, 0.6053, 0.2744, 0.6131, 0.2744, 0.6131, 0.3632, 0.6053, 0.3632, 0.375, 0.2744, 0.3887, 0.2744, 0.3887, 0.3632, 0.375, 0.3632, 0.1393, 0.75, 0.1494, 0.75, 0.1494, 0.75, 0.1393, 0.75, 0.7528, 0.5, 0.7618, 0.5, 0.7618, 0.75, 0.7528, 0.75, 0.6053, 0.8778, 0.6131, 0.8778, 0.6131, 0.8868, 0.6053, 0.8868, 0.3619, 0.75, 0.375, 0.75, 0.375, 0.75, 0.3619, 0.75, 0.6131, 0.8868, 0.6131, 0.8778, 0.6131, 0.8778, 0.6131, 0.8868, 0.6053, 0.7738, 0.6131, 0.7738, 0.6131, 0.8688, 0.6053, 0.8688, 0.6488, 0.5, 0.7438, 0.5, 0.7438, 0.75, 0.6488, 0.75, 0.3887, 0.9857, 0.397, 0.9857, 0.397, 0.9857, 0.3887, 0.9857, 0.397, 0.5565, 0.6053, 0.5565, 0.6053, 0.3632, 0.5012, 0.3632, 0.397, 0.3632, 0.3887, 0.7738, 0.397, 0.7738, 0.397, 0.8688, 0.3887, 0.8688, 0.3887, 0.3722, 0.397, 0.3722, 0.397, 0.3812, 0.3887, 0.3812, 0.5012, 0.3722, 0.6053, 0.3722, 0.6053, 0.3812, 0.5012, 0.3812, 0.6131, 0.3722, 0.625, 0.3722, 0.625, 0.3812, 0.6131, 0.3812, 0.2472, 0.5, 0.2562, 0.5, 0.2562, 0.75, 0.2472, 0.75, 0.6053, 0.3722, 0.6131, 0.3722, 0.6131, 0.3812, 0.6053, 0.3812, 0.375, 0.3722, 0.3887, 0.3722, 0.3887, 0.3812, 0.375, 0.3812, 0.375, 0.3632, 0.3887, 0.3632, 0.3887, 0.3722, 0.375, 0.3722, 0.6053, 0.3632, 0.6131, 0.3632, 0.6131, 0.3722, 0.6053, 0.3722, 0.2382, 0.5, 0.2472, 0.5, 0.2472, 0.75, 0.2382, 0.75, 0.6131, 0.3632, 0.625, 0.3632, 0.625, 0.3722, 0.6131, 0.3722, 0.5012, 0.3632, 0.6053, 0.3632, 0.6053, 0.3722, 0.5012, 0.3722, 0.3887, 0.3632, 0.397, 0.3632, 0.397, 0.3722, 0.3887, 0.3722, 0.7618, 0.75, 0.8506, 0.75, 0.8506, 0.75, 0.7618, 0.75, 0.6053, 0.8688, 0.6131, 0.8688, 0.6131, 0.8778, 0.6053, 0.8778, 0.7438, 0.5, 0.7528, 0.5, 0.7528, 0.75, 0.7438, 0.75, 0.7528, 0.75, 0.7618, 0.75, 0.7618, 0.75, 0.7528, 0.75, 0.397, 0.8688, 0.6053, 0.8688, 0.6053, 0.8778, 0.397, 0.8778, 0.3887, 0.8688, 0.397, 0.8688, 0.397, 0.8778, 0.3887, 0.8778, 0.397, 0.5857, 0.6053, 0.5857, 0.6053, 0.4762, 0.397, 0.4762, 0.0, 0.0, 0.0, 0.0, 0.0, 0.0, 0.0, 0.0, 0.0, 0.0, 0.0, 0.0, 0.0, 0.0, 0.0, 0.0, 0.0, 0.0, 0.0, 0.0, 0.0, 0.0, 0.0, 0.0, 0.0, 0.0, 0.0, 0.0, 0.0, 0.0, 0.0, 0.0, 0.0, 0.0, 0.0, 0.0, 0.0, 0.0, 0.6053, 0.5565, 0.6053, 0.5333, 0.6053, 0.2744, 0.6053, 0.3632, 0.0, 0.0, 0.0, 0.0, 0.0, 0.0, 0.0, 0.0, 0.397, 0.7738, 0.6053, 0.7738, 0.6053, 0.5857, 0.397, 0.5857, 0.397, 0.3812, 0.397, 0.5606, 0.397, 0.5857, 0.397, 0.4762, 0.397, 0.8688, 0.397, 0.5606, 0.6053, 0.5606, 0.6053, 0.8688, 0.0, 0.0, 0.0, 0.0, 0.0, 0.0, 0.0, 0.0, 0.6053, 0.8868, 0.6053, 0.9756, 0.6053, 0.5333, 0.6053, 0.5565, 0.397, 0.8868, 0.6053, 0.8868, 0.6053, 0.5565, 0.397, 0.5565, 0.397, 0.8868, 0.397, 0.5565, 0.397, 0.5333, 0.397, 0.9756, 0.0, 0.0, 0.0, 0.0, 0.0, 0.0, 0.0, 0.0, 0.397, 0.3632, 0.5012, 0.3632, 0.5012, 0.3722, 0.397, 0.3722, 0.397, 0.3722, 0.5012, 0.3722, 0.5012, 0.3812, 0.397, 0.3812, 1.0, 0.5, 1.0, 1.0, 0.9688, 1.0, 0.9688, 0.5, 0.9688, 0.5, 0.9688, 1.0, 0.9375, 1.0, 0.9375, 0.5, 0.9375, 0.5, 0.9375, 1.0, 0.9062, 1.0, 0.9062, 0.5, 0.9062, 0.5, 0.9062, 1.0, 0.875, 1.0, 0.875, 0.5, 0.875, 0.5, 0.875, 1.0, 0.8438, 1.0, 0.8438, 0.5, 0.8438, 0.5, 0.8438, 1.0, 0.8125, 1.0, 0.8125, 0.5, 0.8125, 0.5, 0.8125, 1.0, 0.7812, 1.0, 0.7812, 0.5, 0.7812, 0.5, 0.7812, 1.0, 0.75, 1.0, 0.75, 0.5, 0.75, 0.5, 0.75, 1.0, 0.7188, 1.0, 0.7188, 0.5, 0.7188, 0.5, 0.7188, 1.0, 0.6875, 1.0, 0.6875, 0.5, 0.6875, 0.5, 0.6875, 1.0, 0.6562, 1.0, 0.6562, 0.5, 0.6562, 0.5, 0.6562, 1.0, 0.625, 1.0, 0.625, 0.5, 0.625, 0.5, 0.625, 1.0, 0.5938, 1.0, 0.5938, 0.5, 0.5938, 0.5, 0.5938, 1.0, 0.5625, 1.0, 0.5625, 0.5, 0.5625, 0.5, 0.5625, 1.0, 0.5312, 1.0, 0.5312, 0.5, 0.5312, 0.5, 0.5312, 1.0, 0.5, 1.0, 0.5, 0.5, 0.5, 0.5, 0.5, 1.0, 0.4688, 1.0, 0.4688, 0.5, 0.4688, 0.5, 0.4688, 1.0, 0.4375, 1.0, 0.4375, 0.5, 0.4375, 0.5, 0.4375, 1.0, 0.4062, 1.0, 0.4062, 0.5, 0.4062, 0.5, 0.4062, 1.0, 0.375, 1.0, 0.375, 0.5, 0.375, 0.5, 0.375, 1.0, 0.3438, 1.0, 0.3438, 0.5, 0.3438, 0.5, 0.3438, 1.0, 0.3125, 1.0, 0.3125, 0.5, 0.3125, 0.5, 0.3125, 1.0, 0.2812, 1.0, 0.2812, 0.5, 0.2812, 0.5, 0.2812, 1.0, 0.25, 1.0, 0.25, 0.5, 0.25, 0.5, 0.25, 1.0, 0.2188, 1.0, 0.2188, 0.5, 0.2188, 0.5, 0.2188, 1.0, 0.1875, 1.0, 0.1875, 0.5, 0.1875, 0.5, 0.1875, 1.0, 0.1562, 1.0, 0.1562, 0.5, 0.1562, 0.5, 0.1562, 1.0, 0.125, 1.0, 0.125, 0.5, 0.125, 0.5, 0.125, 1.0, 0.09375, 1.0, 0.09375, 0.5, 0.09375, 0.5, 0.09375, 1.0, 0.0625, 1.0, 0.0625, 0.5, 0.2968, 0.4854, 0.25, 0.49, 0.2032, 0.4854, 0.1582, 0.4717, 0.1167, 0.4496, 0.08029, 0.4197, 0.05045, 0.3833, 0.02827, 0.3418, 0.01461, 0.2968, 0.01, 0.25, 0.01461, 0.2032, 0.02827, 0.1582, 0.05045, 0.1167, 0.08029, 0.08029, 0.1167, 0.05045, 0.1582, 0.02827, 0.2032, 0.01461, 0.25, 0.01, 0.2968, 0.01461, 0.3418, 0.02827, 0.3833, 0.05045, 0.4197, 0.08029, 0.4496, 0.1167, 0.4717, 0.1582, 0.4854, 0.2032, 0.49, 0.25, 0.4854, 0.2968, 0.4717, 0.3418, 0.4496, 0.3833, 0.4197, 0.4197, 0.3833, 0.4496, 0.3418, 0.4717, 0.0625, 0.5, 0.0625, 1.0, 0.03125, 1.0, 0.03125, 0.5, 0.03125, 0.5, 0.03125, 1.0, 0.0, 1.0, 0.0, 0.5, 0.75, 0.49, 0.7968, 0.4854, 0.8418, 0.4717, 0.8833, 0.4496, 0.9197, 0.4197, 0.9496, 0.3833, 0.9717, 0.3418, 0.9854, 0.2968, 0.99, 0.25, 0.9854, 0.2032, 0.9717, 0.1582, 0.9496, 0.1167, 0.9197, 0.08029, 0.8833, 0.05045, 0.8418, 0.02827, 0.7968, 0.01461, 0.75, 0.01, 0.7032, 0.01461, 0.6582, 0.02827, 0.6167, 0.05045, 0.5803, 0.08029, 0.5504, 0.1167, 0.5283, 0.1582, 0.5146, 0.2032, 0.51, 0.25, 0.5146, 0.2968, 0.5283, 0.3418, 0.5504, 0.3833, 0.5803, 0.4197, 0.6167, 0.4496, 0.6582, 0.4717, 0.7032, 0.4854, 1.0, 0.5, 1.0, 1.0, 0.9688, 1.0, 0.9688, 0.5, 0.9688, 0.5, 0.9688, 1.0, 0.9375, 1.0, 0.9375, 0.5, 0.9375, 0.5, 0.9375, 1.0, 0.9062, 1.0, 0.9062, 0.5, 0.9062, 0.5, 0.9062, 1.0, 0.875, 1.0, 0.875, 0.5, 0.875, 0.5, 0.875, 1.0, 0.8438, 1.0, 0.8438, 0.5, 0.8438, 0.5, 0.8438, 1.0, 0.8125, 1.0, 0.8125, 0.5, 0.8125, 0.5, 0.8125, 1.0, 0.7812, 1.0, 0.7812, 0.5, 0.7812, 0.5, 0.7812, 1.0, 0.75, 1.0, 0.75, 0.5, 0.75, 0.5, 0.75, 1.0, 0.7188, 1.0, 0.7188, 0.5, 0.7188, 0.5, 0.7188, 1.0, 0.6875, 1.0, 0.6875, 0.5, 0.6875, 0.5, 0.6875, 1.0, 0.6562, 1.0, 0.6562, 0.5, 0.6562, 0.5, 0.6562, 1.0, 0.625, 1.0, 0.625, 0.5, 0.625, 0.5, 0.625, 1.0, 0.5938, 1.0, 0.5938, 0.5, 0.5938, 0.5, 0.5938, 1.0, 0.5625, 1.0, 0.5625, 0.5, 0.5625, 0.5, 0.5625, 1.0, 0.5312, 1.0, 0.5312, 0.5, 0.5312, 0.5, 0.5312, 1.0, 0.5, 1.0, 0.5, 0.5, 0.5, 0.5, 0.5, 1.0, 0.4688, 1.0, 0.4688, 0.5, 0.4688, 0.5, 0.4688, 1.0, 0.4375, 1.0, 0.4375, 0.5, 0.4375, 0.5, 0.4375, 1.0, 0.4062, 1.0, 0.4062, 0.5, 0.4062, 0.5, 0.4062, 1.0, 0.375, 1.0, 0.375, 0.5, 0.375, 0.5, 0.375, 1.0, 0.3438, 1.0, 0.3438, 0.5, 0.3438, 0.5, 0.3438, 1.0, 0.3125, 1.0, 0.3125, 0.5, 0.3125, 0.5, 0.3125, 1.0, 0.2812, 1.0, 0.2812, 0.5, 0.2812, 0.5, 0.2812, 1.0, 0.25, 1.0, 0.25, 0.5, 0.25, 0.5, 0.25, 1.0, 0.2188, 1.0, 0.2188, 0.5, 0.2188, 0.5, 0.2188, 1.0, 0.1875, 1.0, 0.1875, 0.5, 0.1875, 0.5, 0.1875, 1.0, 0.1562, 1.0, 0.1562, 0.5, 0.1562, 0.5, 0.1562, 1.0, 0.125, 1.0, 0.125, 0.5, 0.125, 0.5, 0.125, 1.0, 0.09375, 1.0, 0.09375, 0.5, 0.09375, 0.5, 0.09375, 1.0, 0.0625, 1.0, 0.0625, 0.5, 0.2968, 0.4854, 0.25, 0.49, 0.2032, 0.4854, 0.1582, 0.4717, 0.1167, 0.4496, 0.08029, 0.4197, 0.05045, 0.3833, 0.02827, 0.3418, 0.01461, 0.2968, 0.01, 0.25, 0.01461, 0.2032, 0.02827, 0.1582, 0.05045, 0.1167, 0.08029, 0.08029, 0.1167, 0.05045, 0.1582, 0.02827, 0.2032, 0.01461, 0.25, 0.01, 0.2968, 0.01461, 0.3418, 0.02827, 0.3833, 0.05045, 0.4197, 0.08029, 0.4496, 0.1167, 0.4717, 0.1582, 0.4854, 0.2032, 0.49, 0.25, 0.4854, 0.2968, 0.4717, 0.3418, 0.4496, 0.3833, 0.4197, 0.4197, 0.3833, 0.4496, 0.3418, 0.4717, 0.0625, 0.5, 0.0625, 1.0, 0.03125, 1.0, 0.03125, 0.5, 0.03125, 0.5, 0.03125, 1.0, 0.0, 1.0, 0.0, 0.5, 0.75, 0.49, 0.7968, 0.4854, 0.8418, 0.4717, 0.8833, 0.4496, 0.9197, 0.4197, 0.9496, 0.3833, 0.9717, 0.3418, 0.9854, 0.2968, 0.99, 0.25, 0.9854, 0.2032, 0.9717, 0.1582, 0.9496, 0.1167, 0.9197, 0.08029, 0.8833, 0.05045, 0.8418, 0.02827, 0.7968, 0.01461, 0.75, 0.01, 0.7032, 0.01461, 0.6582, 0.02827, 0.6167, 0.05045, 0.5803, 0.08029, 0.5504, 0.1167, 0.5283, 0.1582, 0.5146, 0.2032, 0.51, 0.25, 0.5146, 0.2968, 0.5283, 0.3418, 0.5504, 0.3833, 0.5803, 0.4197, 0.6167, 0.4496, 0.6582, 0.4717, 0.7032, 0.4854, 1.0, 0.5, 1.0, 1.0, 0.9688, 1.0, 0.9688, 0.5, 0.9688, 0.5, 0.9688, 1.0, 0.9375, 1.0, 0.9375, 0.5, 0.9375, 0.5, 0.9375, 1.0, 0.9062, 1.0, 0.9062, 0.5, 0.9062, 0.5, 0.9062, 1.0, 0.875, 1.0, 0.875, 0.5, 0.875, 0.5, 0.875, 1.0, 0.8438, 1.0, 0.8438, 0.5, 0.8438, 0.5, 0.8438, 1.0, 0.8125, 1.0, 0.8125, 0.5, 0.8125, 0.5, 0.8125, 1.0, 0.7812, 1.0, 0.7812, 0.5, 0.7812, 0.5, 0.7812, 1.0, 0.75, 1.0, 0.75, 0.5, 0.75, 0.5, 0.75, 1.0, 0.7188, 1.0, 0.7188, 0.5, 0.7188, 0.5, 0.7188, 1.0, 0.6875, 1.0, 0.6875, 0.5, 0.6875, 0.5, 0.6875, 1.0, 0.6562, 1.0, 0.6562, 0.5, 0.6562, 0.5, 0.6562, 1.0, 0.625, 1.0, 0.625, 0.5, 0.625, 0.5, 0.625, 1.0, 0.5938, 1.0, 0.5938, 0.5, 0.5938, 0.5, 0.5938, 1.0, 0.5625, 1.0, 0.5625, 0.5, 0.5625, 0.5, 0.5625, 1.0, 0.5312, 1.0, 0.5312, 0.5, 0.5312, 0.5, 0.5312, 1.0, 0.5, 1.0, 0.5, 0.5, 0.5, 0.5, 0.5, 1.0, 0.4688, 1.0, 0.4688, 0.5, 0.4688, 0.5, 0.4688, 1.0, 0.4375, 1.0, 0.4375, 0.5, 0.4375, 0.5, 0.4375, 1.0, 0.4062, 1.0, 0.4062, 0.5, 0.4062, 0.5, 0.4062, 1.0, 0.375, 1.0, 0.375, 0.5, 0.375, 0.5, 0.375, 1.0, 0.3438, 1.0, 0.3438, 0.5, 0.3438, 0.5, 0.3438, 1.0, 0.3125, 1.0, 0.3125, 0.5, 0.3125, 0.5, 0.3125, 1.0, 0.2812, 1.0, 0.2812, 0.5, 0.2812, 0.5, 0.2812, 1.0, 0.25, 1.0, 0.25, 0.5, 0.25, 0.5, 0.25, 1.0, 0.2188, 1.0, 0.2188, 0.5, 0.2188, 0.5, 0.2188, 1.0, 0.1875, 1.0, 0.1875, 0.5, 0.1875, 0.5, 0.1875, 1.0, 0.1562, 1.0, 0.1562, 0.5, 0.1562, 0.5, 0.1562, 1.0, 0.125, 1.0, 0.125, 0.5, 0.125, 0.5, 0.125, 1.0, 0.09375, 1.0, 0.09375, 0.5, 0.09375, 0.5, 0.09375, 1.0, 0.0625, 1.0, 0.0625, 0.5, 0.2968, 0.4854, 0.25, 0.49, 0.2032, 0.4854, 0.1582, 0.4717, 0.1167, 0.4496, 0.08029, 0.4197, 0.05045, 0.3833, 0.02827, 0.3418, 0.01461, 0.2968, 0.01, 0.25, 0.01461, 0.2032, 0.02827, 0.1582, 0.05045, 0.1167, 0.08029, 0.08029, 0.1167, 0.05045, 0.1582, 0.02827, 0.2032, 0.01461, 0.25, 0.01, 0.2968, 0.01461, 0.3418, 0.02827, 0.3833, 0.05045, 0.4197, 0.08029, 0.4496, 0.1167, 0.4717, 0.1582, 0.4854, 0.2032, 0.49, 0.25, 0.4854, 0.2968, 0.4717, 0.3418, 0.4496, 0.3833, 0.4197, 0.4197, 0.3833, 0.4496, 0.3418, 0.4717, 0.0625, 0.5, 0.0625, 1.0, 0.03125, 1.0, 0.03125, 0.5, 0.03125, 0.5, 0.03125, 1.0, 0.0, 1.0, 0.0, 0.5, 0.75, 0.49, 0.7968, 0.4854, 0.8418, 0.4717, 0.8833, 0.4496, 0.9197, 0.4197, 0.9496, 0.3833, 0.9717, 0.3418, 0.9854, 0.2968, 0.99, 0.25, 0.9854, 0.2032, 0.9717, 0.1582, 0.9496, 0.1167, 0.9197, 0.08029, 0.8833, 0.05045, 0.8418, 0.02827, 0.7968, 0.01461, 0.75, 0.01, 0.7032, 0.01461, 0.6582, 0.02827, 0.6167, 0.05045, 0.5803, 0.08029, 0.5504, 0.1167, 0.5283, 0.1582, 0.5146, 0.2032, 0.51, 0.25, 0.5146, 0.2968, 0.5283, 0.3418, 0.5504, 0.3833, 0.5803, 0.4197, 0.6167, 0.4496, 0.6582, 0.4717, 0.7032, 0.4854, 1.0, 0.5, 1.0, 1.0, 0.9688, 1.0, 0.9688, 0.5, 0.9688, 0.5, 0.9688, 1.0, 0.9375, 1.0, 0.9375, 0.5, 0.9375, 0.5, 0.9375, 1.0, 0.9062, 1.0, 0.9062, 0.5, 0.9062, 0.5, 0.9062, 1.0, 0.875, 1.0, 0.875, 0.5, 0.875, 0.5, 0.875, 1.0, 0.8438, 1.0, 0.8438, 0.5, 0.8438, 0.5, 0.8438, 1.0, 0.8125, 1.0, 0.8125, 0.5, 0.8125, 0.5, 0.8125, 1.0, 0.7812, 1.0, 0.7812, 0.5, 0.7812, 0.5, 0.7812, 1.0, 0.75, 1.0, 0.75, 0.5, 0.75, 0.5, 0.75, 1.0, 0.7188, 1.0, 0.7188, 0.5, 0.7188, 0.5, 0.7188, 1.0, 0.6875, 1.0, 0.6875, 0.5, 0.6875, 0.5, 0.6875, 1.0, 0.6562, 1.0, 0.6562, 0.5, 0.6562, 0.5, 0.6562, 1.0, 0.625, 1.0, 0.625, 0.5, 0.625, 0.5, 0.625, 1.0, 0.5938, 1.0, 0.5938, 0.5, 0.5938, 0.5, 0.5938, 1.0, 0.5625, 1.0, 0.5625, 0.5, 0.5625, 0.5, 0.5625, 1.0, 0.5312, 1.0, 0.5312, 0.5, 0.5312, 0.5, 0.5312, 1.0, 0.5, 1.0, 0.5, 0.5, 0.5, 0.5, 0.5, 1.0, 0.4688, 1.0, 0.4688, 0.5, 0.4688, 0.5, 0.4688, 1.0, 0.4375, 1.0, 0.4375, 0.5, 0.4375, 0.5, 0.4375, 1.0, 0.4062, 1.0, 0.4062, 0.5, 0.4062, 0.5, 0.4062, 1.0, 0.375, 1.0, 0.375, 0.5, 0.375, 0.5, 0.375, 1.0, 0.3438, 1.0, 0.3438, 0.5, 0.3438, 0.5, 0.3438, 1.0, 0.3125, 1.0, 0.3125, 0.5, 0.3125, 0.5, 0.3125, 1.0, 0.2812, 1.0, 0.2812, 0.5, 0.2812, 0.5, 0.2812, 1.0, 0.25, 1.0, 0.25, 0.5, 0.25, 0.5, 0.25, 1.0, 0.2188, 1.0, 0.2188, 0.5, 0.2188, 0.5, 0.2188, 1.0, 0.1875, 1.0, 0.1875, 0.5, 0.1875, 0.5, 0.1875, 1.0, 0.1562, 1.0, 0.1562, 0.5, 0.1562, 0.5, 0.1562, 1.0, 0.125, 1.0, 0.125, 0.5, 0.125, 0.5, 0.125, 1.0, 0.09375, 1.0, 0.09375, 0.5, 0.09375, 0.5, 0.09375, 1.0, 0.0625, 1.0, 0.0625, 0.5, 0.2968, 0.4854, 0.25, 0.49, 0.2032, 0.4854, 0.1582, 0.4717, 0.1167, 0.4496, 0.08029, 0.4197, 0.05045, 0.3833, 0.02827, 0.3418, 0.01461, 0.2968, 0.01, 0.25, 0.01461, 0.2032, 0.02827, 0.1582, 0.05045, 0.1167, 0.08029, 0.08029, 0.1167, 0.05045, 0.1582, 0.02827, 0.2032, 0.01461, 0.25, 0.01, 0.2968, 0.01461, 0.3418, 0.02827, 0.3833, 0.05045, 0.4197, 0.08029, 0.4496, 0.1167, 0.4717, 0.1582, 0.4854, 0.2032, 0.49, 0.25, 0.4854, 0.2968, 0.4717, 0.3418, 0.4496, 0.3833, 0.4197, 0.4197, 0.3833, 0.4496, 0.3418, 0.4717, 0.0625, 0.5, 0.0625, 1.0, 0.03125, 1.0, 0.03125, 0.5, 0.03125, 0.5, 0.03125, 1.0, 0.0, 1.0, 0.0, 0.5, 0.75, 0.49, 0.7968, 0.4854, 0.8418, 0.4717, 0.8833, 0.4496, 0.9197, 0.4197, 0.9496, 0.3833, 0.9717, 0.3418, 0.9854, 0.2968, 0.99, 0.25, 0.9854, 0.2032, 0.9717, 0.1582, 0.9496, 0.1167, 0.9197, 0.08029, 0.8833, 0.05045, 0.8418, 0.02827, 0.7968, 0.01461, 0.75, 0.01, 0.7032, 0.01461, 0.6582, 0.02827, 0.6167, 0.05045, 0.5803, 0.08029, 0.5504, 0.1167, 0.5283, 0.1582, 0.5146, 0.2032, 0.51, 0.25, 0.5146, 0.2968, 0.5283, 0.3418, 0.5504, 0.3833, 0.5803, 0.4197, 0.6167, 0.4496, 0.6582, 0.4717, 0.7032, 0.4854, 0.375, 0.0, 0.625, 0.0, 0.625, 0.25, 0.375, 0.25, 0.375, 0.25, 0.625, 0.25, 0.625, 0.5, 0.375, 0.5, 0.375, 0.5, 0.625, 0.5, 0.625, 0.75, 0.375, 0.75, 0.375, 0.75, 0.625, 0.75, 0.625, 1.0, 0.375, 1.0, 0.125, 0.5, 0.375, 0.5, 0.375, 0.75, 0.125, 0.75, 0.625, 0.5, 0.875, 0.5, 0.875, 0.75, 0.625, 0.75, 0.625, 0.5, 0.875, 0.5, 0.875, 0.75, 0.625, 0.75, 0.125, 0.5, 0.375, 0.5, 0.375, 0.75, 0.125, 0.75, 0.375, 0.75, 0.625, 0.75, 0.625, 1.0, 0.375, 1.0, 0.375, 0.5, 0.625, 0.5, 0.625, 0.75, 0.375, 0.75, 0.375, 0.25, 0.625, 0.25, 0.625, 0.5, 0.375, 0.5, 0.375, 0.0, 0.625, 0.0, 0.625, 0.25, 0.375, 0.25, 0.375, 0.0, 0.625, 0.0, 0.625, 0.25, 0.375, 0.25, 0.375, 0.25, 0.625, 0.25, 0.625, 0.5, 0.375, 0.5, 0.375, 0.5, 0.625, 0.5, 0.625, 0.75, 0.375, 0.75, 0.375, 0.75, 0.625, 0.75, 0.625, 1.0, 0.375, 1.0, 0.125, 0.5, 0.375, 0.5, 0.375, 0.75, 0.125, 0.75, 0.625, 0.5, 0.875, 0.5, 0.875, 0.75, 0.625, 0.75, 0.375, 0.0, 0.625, 0.0, 0.625, 0.25, 0.375, 0.25, 0.375, 0.25, 0.625, 0.25, 0.625, 0.5, 0.375, 0.5, 0.375, 0.5, 0.625, 0.5, 0.625, 0.75, 0.375, 0.75, 0.375, 0.75, 0.625, 0.75, 0.625, 1.0, 0.375, 1.0, 0.125, 0.5, 0.375, 0.5, 0.375, 0.75, 0.125, 0.75, 0.625, 0.5, 0.875, 0.5, 0.875, 0.75, 0.625, 0.75, 0.6131, 0.9857, 0.625, 0.9857, 0.625, 1.0, 0.6131, 1.0, 0.6131, 0.9756, 0.625, 0.9756, 0.625, 0.9857, 0.6131, 0.9857, 0.6131, 0.75, 0.625, 0.75, 0.625, 0.7631, 0.6131, 0.7631, 0.6053, 0.75, 0.6131, 0.75, 0.6131, 0.7631, 0.6053, 0.7631, 0.6053, 0.9857, 0.6131, 0.9857, 0.6131, 1.0, 0.6053, 1.0, 0.375, 0.9857, 0.3887, 0.9857, 0.3887, 1.0, 0.375, 1.0, 0.375, 0.9756, 0.3887, 0.9756, 0.3887, 0.9857, 0.375, 0.9857, 0.375, 0.75, 0.3887, 0.75, 0.3887, 0.7631, 0.375, 0.7631, 0.375, 0.8868, 0.3887, 0.8868, 0.3887, 0.9756, 0.375, 0.9756, 0.6131, 0.8868, 0.625, 0.8868, 0.625, 0.9756, 0.6131, 0.9756, 0.6131, 0.7631, 0.625, 0.7631, 0.625, 0.7738, 0.6131, 0.7738, 0.375, 0.7631, 0.3887, 0.7631, 0.3887, 0.7738, 0.375, 0.7738, 0.397, 0.9857, 0.6053, 0.9857, 0.6053, 1.0, 0.397, 1.0, 0.397, 0.75, 0.6053, 0.75, 0.6053, 0.7631, 0.397, 0.7631, 0.3887, 0.75, 0.397, 0.75, 0.397, 0.7631, 0.3887, 0.7631, 0.3887, 0.9857, 0.397, 0.9857, 0.397, 1.0, 0.3887, 1.0, 0.6131, 0.8778, 0.625, 0.8778, 0.625, 0.8868, 0.6131, 0.8868, 0.375, 0.8778, 0.3887, 0.8778, 0.3887, 0.8868, 0.375, 0.8868, 0.375, 0.7738, 0.3887, 0.7738, 0.3887, 0.8688, 0.375, 0.8688, 0.6131, 0.7738, 0.625, 0.7738, 0.625, 0.8688, 0.6131, 0.8688, 0.375, 0.8688, 0.3887, 0.8688, 0.3887, 0.8778, 0.375, 0.8778, 0.6131, 0.8688, 0.625, 0.8688, 0.625, 0.8778, 0.6131, 0.8778, 0.6053, 0.75, 0.6131, 0.75, 0.6131, 0.75, 0.6053, 0.75, 0.6053, 0.7631, 0.397, 0.7631, 0.397, 0.7631, 0.6053, 0.7631, 0.6381, 0.75, 0.6488, 0.75, 0.6488, 0.75, 0.6381, 0.75, 0.125, 0.75, 0.1393, 0.75, 0.1393, 0.75, 0.125, 0.75, 0.7438, 0.75, 0.7528, 0.75, 0.7528, 0.75, 0.7438, 0.75, 0.6131, 0.7738, 0.6131, 0.7631, 0.6131, 0.7631, 0.6131, 0.7738, 0.6131, 0.0, 0.6053, 0.0, 0.6053, 0.0, 0.6131, 0.0, 0.6131, 0.8778, 0.6131, 0.8688, 0.6131, 0.8688, 0.6131, 0.8778, 0.3887, 0.7631, 0.3887, 0.7738, 0.3887, 0.7738, 0.3887, 0.7631, 0.625, 0.0, 0.6131, 0.0, 0.6131, 0.0, 0.625, 0.0, 0.2472, 0.75, 0.2562, 0.75, 0.2562, 0.75, 0.2472, 0.75, 0.6053, 0.9857, 0.6131, 0.9857, 0.6131, 0.9857, 0.6053, 0.9857, 0.6131, 0.75, 0.625, 0.75, 0.625, 0.75, 0.6131, 0.75, 0.3887, 0.8688, 0.3887, 0.8778, 0.3887, 0.8778, 0.3887, 0.8688, 0.3887, 0.9756, 0.3887, 0.9857, 0.3887, 0.9857, 0.3887, 0.9756, 0.375, 0.75, 0.3887, 0.75, 0.3887, 0.75, 0.375, 0.75, 0.6131, 0.7631, 0.6053, 0.7631, 0.6053, 0.7631, 0.6131, 0.7631, 0.3887, 0.75, 0.397, 0.75, 0.397, 0.75, 0.3887, 0.75, 0.8607, 0.75, 0.875, 0.75, 0.875, 0.75, 0.8607, 0.75, 0.2382, 0.75, 0.2472, 0.75, 0.2472, 0.75, 0.2382, 0.75, 0.397, 0.0, 0.3887, 0.0, 0.3887, 0.0, 0.397, 0.0, 0.3512, 0.75, 0.3619, 0.75, 0.3619, 0.75, 0.3512, 0.75])
me_cube.materials.append(mat_material)
me_cube.materials.append(mat_glass)
me_cube.materials.append(mat_frame)
me_cube.materials.append(mat_pomos)
me_cube.use_remesh_preserve_volume = False
me_cube.use_remesh_preserve_attributes = False
me_cube.use_mirror_vertex_groups = False
me_cube.update()

# ---- objects
ob_cube = bpy.data.objects.new('Cube', me_cube)

# ---- transforms, parenting, visibility, modifiers, constraints
ob_cube.location = (0.3353, 0.4187, 1.483)
ob_cube.scale = (1.0, 0.1234, 1.0)
ob_cube.lock_rotations_4d = False
ob_cube.empty_display_type = 'ARROWS'
ob_cube.lineart.crease_threshold = 0.0

# ---- collection membership
col_collection.objects.link(ob_cube)

# ---- scene / render settings (as saved in the file)
scene.frame_start = 1; scene.frame_end = 250; scene.frame_set(1)
scene.render.engine = 'CYCLES'
scene.cycles.use_denoising = False
scene.cycles.samples = 128
scene.cycles.sampling_pattern = 'TABULATED_SOBOL'
scene.cycles.use_adaptive_sampling = False
scene.cycles.use_light_tree = False
scene.view_settings.view_transform = 'Filmic'
bpy.context.view_layer.update()

# ---- added for rendering (the .blend has no active camera and no usable light): camera, sun
cam_auto = bpy.data.cameras.new('AutoCamera')
cam_auto.lens = 50.0
cam_auto.sensor_width = 36.0
cam_auto.clip_end = 1000.0
ob_auto_camera = bpy.data.objects.new('AutoCamera', cam_auto)
scene.collection.objects.link(ob_auto_camera)
ob_auto_camera.location = (3.19224, -2.97926, 3.68287)
ob_auto_camera.rotation_euler = (1.09748, -7.21219e-08, 0.694738)
scene.camera = ob_auto_camera
light_auto_sun = bpy.data.lights.new('AutoSun', 'SUN')
light_auto_sun.energy = 3.0
light_auto_sun.angle = 0.0523599
ob_auto_sun = bpy.data.objects.new('AutoSun', light_auto_sun)
scene.collection.objects.link(ob_auto_sun)
ob_auto_sun.rotation_euler = (0.872665, 0.174533, 0.523599)
bpy.context.view_layer.update()
